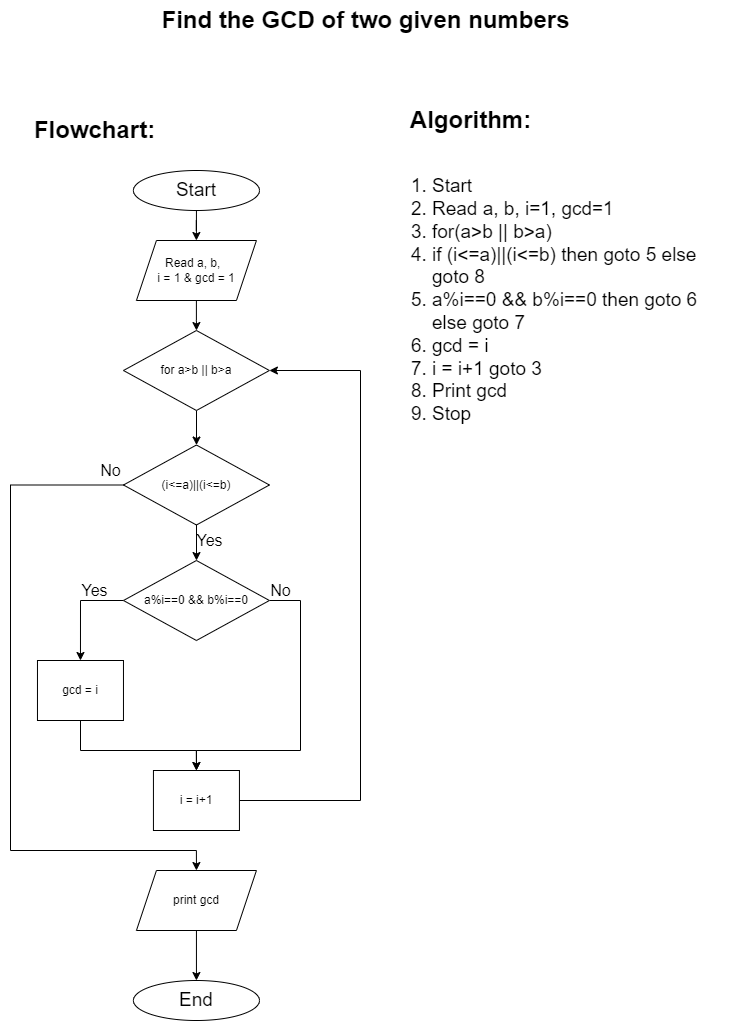

The diagram above was exported from draw.io. Its source (the exported page's mxGraphModel, read from the mxfile embedded in the PNG):
<mxGraphModel dx="839" dy="857" grid="1" gridSize="10" guides="1" tooltips="1" connect="1" arrows="1" fold="1" page="1" pageScale="1" pageWidth="827" pageHeight="1169" background="#FFFFFF" math="0" shadow="0">
  <root>
    <mxCell id="WIyWlLk6GJQsqaUBKTNV-0" />
    <mxCell id="WIyWlLk6GJQsqaUBKTNV-1" parent="WIyWlLk6GJQsqaUBKTNV-0" />
    <mxCell id="nUPXzKol__QYptCHy4bD-82" value="" style="edgeStyle=orthogonalEdgeStyle;rounded=0;orthogonalLoop=1;jettySize=auto;html=1;" parent="WIyWlLk6GJQsqaUBKTNV-1" target="nUPXzKol__QYptCHy4bD-78" edge="1">
      <mxGeometry relative="1" as="geometry">
        <mxPoint x="255.94000000000005" y="270" as="sourcePoint" />
      </mxGeometry>
    </mxCell>
    <mxCell id="X0aBdcByCuxlTt1kCmt3-19" value="Algorithm:" style="text;strokeColor=none;fillColor=none;html=1;fontSize=24;fontStyle=1;verticalAlign=middle;align=center;" parent="WIyWlLk6GJQsqaUBKTNV-1" vertex="1">
      <mxGeometry x="480" y="160" width="100" height="40" as="geometry" />
    </mxCell>
    <mxCell id="X0aBdcByCuxlTt1kCmt3-20" value="Flowchart:" style="text;strokeColor=none;fillColor=none;html=1;fontSize=24;fontStyle=1;verticalAlign=middle;align=center;" parent="WIyWlLk6GJQsqaUBKTNV-1" vertex="1">
      <mxGeometry x="104" y="170" width="100" height="40" as="geometry" />
    </mxCell>
    <mxCell id="X0aBdcByCuxlTt1kCmt3-21" value="Find the GCD of two given numbers" style="text;strokeColor=none;fillColor=none;html=1;fontSize=24;fontStyle=1;verticalAlign=middle;align=center;" parent="WIyWlLk6GJQsqaUBKTNV-1" vertex="1">
      <mxGeometry x="60" y="60" width="730" height="40" as="geometry" />
    </mxCell>
    <mxCell id="X0aBdcByCuxlTt1kCmt3-26" value="&lt;ol&gt;&lt;li&gt;Start&lt;/li&gt;&lt;li&gt;Read a, b, i=1, gcd=1&lt;/li&gt;&lt;li&gt;for(a&amp;gt;b || b&amp;gt;a)&amp;nbsp;&lt;/li&gt;&lt;li&gt;if (i&amp;lt;=a)||(i&amp;lt;=b) then goto 5 else goto 8&lt;/li&gt;&lt;li&gt;a%i==0 &amp;amp;&amp;amp; b%i==0 then goto 6 else goto 7&lt;/li&gt;&lt;li&gt;gcd = i&lt;/li&gt;&lt;li&gt;i = i+1 goto 3&lt;/li&gt;&lt;li&gt;Print gcd&lt;/li&gt;&lt;li&gt;Stop&lt;/li&gt;&lt;/ol&gt;" style="text;strokeColor=none;fillColor=none;html=1;whiteSpace=wrap;verticalAlign=middle;overflow=hidden;fontSize=19;" parent="WIyWlLk6GJQsqaUBKTNV-1" vertex="1">
      <mxGeometry x="450" y="200" width="310" height="320" as="geometry" />
    </mxCell>
    <mxCell id="O1ZMy5lr6Hpxm8Xz3FNo-9" value="" style="edgeStyle=orthogonalEdgeStyle;rounded=0;orthogonalLoop=1;jettySize=auto;html=1;" edge="1" parent="WIyWlLk6GJQsqaUBKTNV-1" source="nUPXzKol__QYptCHy4bD-78" target="O1ZMy5lr6Hpxm8Xz3FNo-0">
      <mxGeometry relative="1" as="geometry" />
    </mxCell>
    <mxCell id="nUPXzKol__QYptCHy4bD-78" value="Read a, b,&amp;nbsp;&amp;nbsp;&lt;br&gt;i = 1 &amp;amp; gcd = 1" style="shape=parallelogram;perimeter=parallelogramPerimeter;whiteSpace=wrap;html=1;fixedSize=1;" parent="WIyWlLk6GJQsqaUBKTNV-1" vertex="1">
      <mxGeometry x="195.94" y="300" width="120" height="60" as="geometry" />
    </mxCell>
    <mxCell id="O1ZMy5lr6Hpxm8Xz3FNo-10" value="" style="edgeStyle=orthogonalEdgeStyle;rounded=0;orthogonalLoop=1;jettySize=auto;html=1;" edge="1" parent="WIyWlLk6GJQsqaUBKTNV-1" source="O1ZMy5lr6Hpxm8Xz3FNo-0" target="O1ZMy5lr6Hpxm8Xz3FNo-2">
      <mxGeometry relative="1" as="geometry" />
    </mxCell>
    <mxCell id="O1ZMy5lr6Hpxm8Xz3FNo-0" value="for a&amp;gt;b || b&amp;gt;a" style="rhombus;whiteSpace=wrap;html=1;" vertex="1" parent="WIyWlLk6GJQsqaUBKTNV-1">
      <mxGeometry x="182.97" y="390" width="145.94" height="80" as="geometry" />
    </mxCell>
    <mxCell id="O1ZMy5lr6Hpxm8Xz3FNo-11" value="" style="edgeStyle=orthogonalEdgeStyle;rounded=0;orthogonalLoop=1;jettySize=auto;html=1;" edge="1" parent="WIyWlLk6GJQsqaUBKTNV-1" source="O1ZMy5lr6Hpxm8Xz3FNo-2" target="O1ZMy5lr6Hpxm8Xz3FNo-3">
      <mxGeometry relative="1" as="geometry" />
    </mxCell>
    <mxCell id="O1ZMy5lr6Hpxm8Xz3FNo-17" style="edgeStyle=orthogonalEdgeStyle;rounded=0;orthogonalLoop=1;jettySize=auto;html=1;entryX=0.5;entryY=0;entryDx=0;entryDy=0;" edge="1" parent="WIyWlLk6GJQsqaUBKTNV-1" source="O1ZMy5lr6Hpxm8Xz3FNo-2" target="O1ZMy5lr6Hpxm8Xz3FNo-6">
      <mxGeometry relative="1" as="geometry">
        <Array as="points">
          <mxPoint x="70" y="545" />
          <mxPoint x="70" y="910" />
          <mxPoint x="256" y="910" />
        </Array>
      </mxGeometry>
    </mxCell>
    <mxCell id="O1ZMy5lr6Hpxm8Xz3FNo-2" value="(i&amp;lt;=a)||(i&amp;lt;=b)" style="rhombus;whiteSpace=wrap;html=1;" vertex="1" parent="WIyWlLk6GJQsqaUBKTNV-1">
      <mxGeometry x="182.97" y="504.5" width="145.94" height="80" as="geometry" />
    </mxCell>
    <mxCell id="O1ZMy5lr6Hpxm8Xz3FNo-12" style="edgeStyle=orthogonalEdgeStyle;rounded=0;orthogonalLoop=1;jettySize=auto;html=1;entryX=0.5;entryY=0;entryDx=0;entryDy=0;" edge="1" parent="WIyWlLk6GJQsqaUBKTNV-1" source="O1ZMy5lr6Hpxm8Xz3FNo-3" target="O1ZMy5lr6Hpxm8Xz3FNo-4">
      <mxGeometry relative="1" as="geometry">
        <Array as="points">
          <mxPoint x="140" y="660" />
        </Array>
      </mxGeometry>
    </mxCell>
    <mxCell id="O1ZMy5lr6Hpxm8Xz3FNo-14" style="edgeStyle=orthogonalEdgeStyle;rounded=0;orthogonalLoop=1;jettySize=auto;html=1;entryX=0.5;entryY=0;entryDx=0;entryDy=0;" edge="1" parent="WIyWlLk6GJQsqaUBKTNV-1" source="O1ZMy5lr6Hpxm8Xz3FNo-3" target="O1ZMy5lr6Hpxm8Xz3FNo-5">
      <mxGeometry relative="1" as="geometry">
        <Array as="points">
          <mxPoint x="360" y="660" />
          <mxPoint x="360" y="810" />
          <mxPoint x="256" y="810" />
        </Array>
      </mxGeometry>
    </mxCell>
    <mxCell id="O1ZMy5lr6Hpxm8Xz3FNo-3" value="a%i==0 &amp;amp;&amp;amp; b%i==0" style="rhombus;whiteSpace=wrap;html=1;" vertex="1" parent="WIyWlLk6GJQsqaUBKTNV-1">
      <mxGeometry x="182.97" y="620" width="145.94" height="80" as="geometry" />
    </mxCell>
    <mxCell id="O1ZMy5lr6Hpxm8Xz3FNo-15" style="edgeStyle=orthogonalEdgeStyle;rounded=0;orthogonalLoop=1;jettySize=auto;html=1;entryX=0.5;entryY=0;entryDx=0;entryDy=0;" edge="1" parent="WIyWlLk6GJQsqaUBKTNV-1" source="O1ZMy5lr6Hpxm8Xz3FNo-4" target="O1ZMy5lr6Hpxm8Xz3FNo-5">
      <mxGeometry relative="1" as="geometry">
        <Array as="points">
          <mxPoint x="140" y="810" />
          <mxPoint x="256" y="810" />
        </Array>
      </mxGeometry>
    </mxCell>
    <mxCell id="O1ZMy5lr6Hpxm8Xz3FNo-4" value="gcd = i" style="rounded=0;whiteSpace=wrap;html=1;" vertex="1" parent="WIyWlLk6GJQsqaUBKTNV-1">
      <mxGeometry x="96.97" y="720" width="86" height="60" as="geometry" />
    </mxCell>
    <mxCell id="O1ZMy5lr6Hpxm8Xz3FNo-16" style="edgeStyle=orthogonalEdgeStyle;rounded=0;orthogonalLoop=1;jettySize=auto;html=1;entryX=1;entryY=0.5;entryDx=0;entryDy=0;" edge="1" parent="WIyWlLk6GJQsqaUBKTNV-1" source="O1ZMy5lr6Hpxm8Xz3FNo-5" target="O1ZMy5lr6Hpxm8Xz3FNo-0">
      <mxGeometry relative="1" as="geometry">
        <Array as="points">
          <mxPoint x="420" y="860" />
          <mxPoint x="420" y="430" />
        </Array>
      </mxGeometry>
    </mxCell>
    <mxCell id="O1ZMy5lr6Hpxm8Xz3FNo-5" value="i = i+1" style="rounded=0;whiteSpace=wrap;html=1;" vertex="1" parent="WIyWlLk6GJQsqaUBKTNV-1">
      <mxGeometry x="212.94" y="830" width="86" height="60" as="geometry" />
    </mxCell>
    <mxCell id="O1ZMy5lr6Hpxm8Xz3FNo-18" value="" style="edgeStyle=orthogonalEdgeStyle;rounded=0;orthogonalLoop=1;jettySize=auto;html=1;" edge="1" parent="WIyWlLk6GJQsqaUBKTNV-1" source="O1ZMy5lr6Hpxm8Xz3FNo-6" target="O1ZMy5lr6Hpxm8Xz3FNo-7">
      <mxGeometry relative="1" as="geometry" />
    </mxCell>
    <mxCell id="O1ZMy5lr6Hpxm8Xz3FNo-6" value="print gcd" style="shape=parallelogram;perimeter=parallelogramPerimeter;whiteSpace=wrap;html=1;fixedSize=1;" vertex="1" parent="WIyWlLk6GJQsqaUBKTNV-1">
      <mxGeometry x="195.94" y="930" width="120" height="60" as="geometry" />
    </mxCell>
    <mxCell id="O1ZMy5lr6Hpxm8Xz3FNo-7" value="&lt;font style=&quot;font-size: 19px;&quot;&gt;End&lt;/font&gt;" style="ellipse;whiteSpace=wrap;html=1;" vertex="1" parent="WIyWlLk6GJQsqaUBKTNV-1">
      <mxGeometry x="192.94" y="1040" width="126" height="40" as="geometry" />
    </mxCell>
    <mxCell id="O1ZMy5lr6Hpxm8Xz3FNo-8" value="&lt;font style=&quot;font-size: 19px;&quot;&gt;Start&lt;/font&gt;" style="ellipse;whiteSpace=wrap;html=1;" vertex="1" parent="WIyWlLk6GJQsqaUBKTNV-1">
      <mxGeometry x="192.94" y="230" width="126" height="40" as="geometry" />
    </mxCell>
    <mxCell id="O1ZMy5lr6Hpxm8Xz3FNo-19" value="Yes" style="text;strokeColor=none;fillColor=none;html=1;fontSize=16;fontStyle=0;verticalAlign=middle;align=center;" vertex="1" parent="WIyWlLk6GJQsqaUBKTNV-1">
      <mxGeometry x="218.94" y="580" width="100" height="40" as="geometry" />
    </mxCell>
    <mxCell id="O1ZMy5lr6Hpxm8Xz3FNo-20" value="Yes" style="text;strokeColor=none;fillColor=none;html=1;fontSize=16;fontStyle=0;verticalAlign=middle;align=center;" vertex="1" parent="WIyWlLk6GJQsqaUBKTNV-1">
      <mxGeometry x="104" y="630" width="100" height="40" as="geometry" />
    </mxCell>
    <mxCell id="O1ZMy5lr6Hpxm8Xz3FNo-21" value="No" style="text;strokeColor=none;fillColor=none;html=1;fontSize=16;fontStyle=0;verticalAlign=middle;align=center;" vertex="1" parent="WIyWlLk6GJQsqaUBKTNV-1">
      <mxGeometry x="290" y="630" width="100" height="40" as="geometry" />
    </mxCell>
    <mxCell id="O1ZMy5lr6Hpxm8Xz3FNo-22" value="No" style="text;strokeColor=none;fillColor=none;html=1;fontSize=16;fontStyle=0;verticalAlign=middle;align=center;" vertex="1" parent="WIyWlLk6GJQsqaUBKTNV-1">
      <mxGeometry x="120" y="510" width="100" height="40" as="geometry" />
    </mxCell>
  </root>
</mxGraphModel>